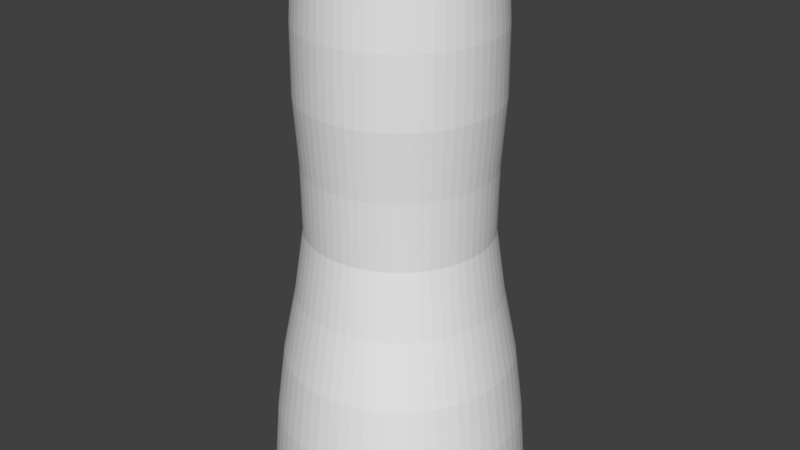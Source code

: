 # Source: Target6.blend  (saved by Blender 2.78.0; exported with 4.5.12 LTS)
import bpy
from mathutils import Matrix  # noqa: F401  (used for matrix-valued properties, if any)

bpy.ops.wm.read_factory_settings(use_empty=True)
scene = bpy.context.scene
scene.name = 'Scene'

# ---- collections
col_collection_1 = bpy.data.collections.new('Collection 1'); scene.collection.children.link(col_collection_1)

# ---- world
world_world = bpy.data.worlds.new('World'); scene.world = world_world
world_world.color = (0.05088, 0.05088, 0.05088)
world_world.use_sun_shadow = False
world_world.sun_shadow_jitter_overblur = 0.0
world_world.cycles.sampling_method = 'MANUAL'

# ---- meshes
me_cylinder = bpy.data.meshes.new('Cylinder')
me_cylinder.from_pydata([(5.961e-08, 0.5019, 0.00637), (0.09792, 0.4923, 0.00637), (0.1921, 0.4637, 0.00637), (0.2789, 0.4174, 0.00637), (0.3549, 0.3549, 0.00637), (0.4174, 0.2789, 0.00637), (0.4637, 0.1921, 0.00637), (0.4923, 0.09792, 0.00637), (0.5019, 1.8e-07, 0.00637), (0.4923, -0.09792, 0.00637), (0.4637, -0.1921, 0.00637), (0.4174, -0.2789, 0.00637), (0.3549, -0.3549, 0.00637), (0.2789, -0.4174, 0.00637), (0.1921, -0.4637, 0.00637), (0.09792, -0.4923, 0.00637), (-1.039e-07, -0.5019, 0.00637), (-0.09792, -0.4923, 0.00637), (-0.1921, -0.4637, 0.00637), (-0.2789, -0.4174, 0.00637), (-0.3549, -0.3549, 0.00637), (-0.4174, -0.2789, 0.00637), (-0.4637, -0.1921, 0.00637), (-0.4923, -0.09792, 0.00637), (-0.5019, 6.268e-07, 0.00637), (-0.4923, 0.09792, 0.00637), (-0.4637, 0.1921, 0.00637), (-0.4174, 0.2789, 0.00637), (-0.3549, 0.3549, 0.00637), (-0.2789, 0.4174, 0.00637), (-0.1921, 0.4637, 0.00637), (-0.09792, 0.4923, 0.00637), (0.0695, 0.3494, 2.054), (0.1363, 0.3291, 2.054), (0.1979, 0.2962, 2.054), (0.2519, 0.2519, 2.054), (0.2962, 0.1979, 2.054), (0.3291, 0.1363, 2.054), (0.3494, 0.0695, 2.054), (0.3563, 2.174e-07, 2.054), (0.3494, -0.0695, 2.054), (0.3291, -0.1363, 2.054), (0.2962, -0.1979, 2.054), (0.2519, -0.2519, 2.054), (0.1979, -0.2962, 2.054), (0.1363, -0.3291, 2.054), (0.0695, -0.3494, 2.054), (-3.575e-08, -0.3563, 2.054), (-0.0695, -0.3494, 2.054), (-0.1363, -0.3291, 2.054), (-0.1979, -0.2962, 2.054), (-0.2519, -0.2519, 2.054), (-0.2962, -0.1979, 2.054), (-0.3291, -0.1363, 2.054), (-0.3494, -0.0695, 2.054), (-0.3563, 5.345e-07, 2.054), (-0.3494, 0.0695, 2.054), (-0.3291, 0.1363, 2.054), (-0.2962, 0.1979, 2.054), (-0.2519, 0.2519, 2.054), (-0.1979, 0.2962, 2.054), (-0.1363, 0.3291, 2.054), (-0.0695, 0.3494, 2.054), (8.034e-08, 0.3563, 2.054), (0.06215, 0.3125, 1.03), (0.1219, 0.2943, 1.03), (0.177, 0.2649, 1.03), (0.2253, 0.2253, 1.03), (0.2649, 0.177, 1.03), (0.2943, 0.1219, 1.03), (0.3125, 0.06215, 1.03), (0.3186, 2.209e-07, 1.03), (0.3125, -0.06215, 1.03), (0.2943, -0.1219, 1.03), (0.2649, -0.177, 1.03), (0.2253, -0.2253, 1.03), (0.177, -0.2649, 1.03), (0.1219, -0.2943, 1.03), (0.06215, -0.3125, 1.03), (-1.945e-08, -0.3186, 1.03), (-0.06215, -0.3125, 1.03), (-0.1219, -0.2943, 1.03), (-0.177, -0.2649, 1.03), (-0.2253, -0.2253, 1.03), (-0.2649, -0.177, 1.03), (-0.2943, -0.1219, 1.03), (-0.3125, -0.06215, 1.03), (-0.3186, 5.045e-07, 1.03), (-0.3125, 0.06215, 1.03), (-0.2943, 0.1219, 1.03), (-0.2649, 0.177, 1.03), (-0.2253, 0.2253, 1.03), (-0.177, 0.2649, 1.03), (-0.1219, 0.2943, 1.03), (-0.06215, 0.3125, 1.03), (8.436e-08, 0.3186, 1.03), (7.516e-08, 0.3927, 1.542), (0.07661, 0.3851, 1.542), (0.1503, 0.3628, 1.542), (0.2182, 0.3265, 1.542), (0.2777, 0.2777, 1.542), (0.3265, 0.2182, 1.542), (0.3628, 0.1503, 1.542), (0.3851, 0.07661, 1.542), (0.3927, 2.081e-07, 1.542), (0.3851, -0.07661, 1.542), (0.3628, -0.1503, 1.542), (0.3265, -0.2182, 1.542), (0.2777, -0.2777, 1.542), (0.2182, -0.3265, 1.542), (0.1503, -0.3628, 1.542), (0.07661, -0.3851, 1.542), (-5.279e-08, -0.3927, 1.542), (-0.07661, -0.3851, 1.542), (-0.1503, -0.3628, 1.542), (-0.2182, -0.3265, 1.542), (-0.2777, -0.2777, 1.542), (-0.3265, -0.2182, 1.542), (-0.3628, -0.1503, 1.542), (-0.3851, -0.07661, 1.542), (-0.3927, 5.576e-07, 1.542), (-0.3851, 0.07661, 1.542), (-0.3628, 0.1503, 1.542), (-0.3265, 0.2182, 1.542), (-0.2777, 0.2777, 1.542), (-0.2182, 0.3265, 1.542), (-0.1503, 0.3628, 1.542), (-0.07661, 0.3851, 1.542), (0.09082, 0.4566, 0.5183), (0.1781, 0.4301, 0.5183), (0.2586, 0.3871, 0.5183), (0.3292, 0.3292, 0.5183), (0.3871, 0.2586, 0.5183), (0.4301, 0.1781, 0.5183), (0.4566, 0.09082, 0.5183), (0.4655, 1.894e-07, 0.5183), (0.4566, -0.09082, 0.5183), (0.4301, -0.1781, 0.5183), (0.3871, -0.2586, 0.5183), (0.3292, -0.3292, 0.5183), (0.2586, -0.3871, 0.5183), (0.1781, -0.4301, 0.5183), (0.09082, -0.4566, 0.5183), (-8.689e-08, -0.4655, 0.5183), (-0.09082, -0.4566, 0.5183), (-0.1781, -0.4301, 0.5183), (-0.2586, -0.3871, 0.5183), (-0.3292, -0.3292, 0.5183), (-0.3871, -0.2586, 0.5183), (-0.4301, -0.1781, 0.5183), (-0.4566, -0.09082, 0.5183), (-0.4655, 6.037e-07, 0.5183), (-0.4566, 0.09082, 0.5183), (-0.4301, 0.1781, 0.5183), (-0.3871, 0.2586, 0.5183), (-0.3292, 0.3292, 0.5183), (-0.2586, 0.3871, 0.5183), (-0.1781, 0.4301, 0.5183), (-0.09082, 0.4566, 0.5183), (6.479e-08, 0.4655, 0.5183)], [], [(96, 63, 32, 97), (97, 32, 33, 98), (98, 33, 34, 99), (99, 34, 35, 100), (100, 35, 36, 101), (101, 36, 37, 102), (102, 37, 38, 103), (103, 38, 39, 104), (104, 39, 40, 105), (105, 40, 41, 106), (106, 41, 42, 107), (107, 42, 43, 108), (108, 43, 44, 109), (109, 44, 45, 110), (110, 45, 46, 111), (111, 46, 47, 112), (112, 47, 48, 113), (113, 48, 49, 114), (114, 49, 50, 115), (115, 50, 51, 116), (116, 51, 52, 117), (117, 52, 53, 118), (118, 53, 54, 119), (119, 54, 55, 120), (120, 55, 56, 121), (121, 56, 57, 122), (122, 57, 58, 123), (123, 58, 59, 124), (124, 59, 60, 125), (125, 60, 61, 126), (126, 61, 62, 127), (127, 62, 63, 96), (158, 94, 95, 159), (157, 93, 94, 158), (156, 92, 93, 157), (155, 91, 92, 156), (154, 90, 91, 155), (153, 89, 90, 154), (152, 88, 89, 153), (151, 87, 88, 152), (150, 86, 87, 151), (149, 85, 86, 150), (148, 84, 85, 149), (147, 83, 84, 148), (146, 82, 83, 147), (145, 81, 82, 146), (144, 80, 81, 145), (143, 79, 80, 144), (142, 78, 79, 143), (141, 77, 78, 142), (140, 76, 77, 141), (139, 75, 76, 140), (138, 74, 75, 139), (137, 73, 74, 138), (136, 72, 73, 137), (135, 71, 72, 136), (134, 70, 71, 135), (133, 69, 70, 134), (132, 68, 69, 133), (131, 67, 68, 132), (130, 66, 67, 131), (129, 65, 66, 130), (128, 64, 65, 129), (159, 95, 64, 128), (94, 127, 96, 95), (93, 126, 127, 94), (92, 125, 126, 93), (91, 124, 125, 92), (90, 123, 124, 91), (89, 122, 123, 90), (88, 121, 122, 89), (87, 120, 121, 88), (86, 119, 120, 87), (85, 118, 119, 86), (84, 117, 118, 85), (83, 116, 117, 84), (82, 115, 116, 83), (81, 114, 115, 82), (80, 113, 114, 81), (79, 112, 113, 80), (78, 111, 112, 79), (77, 110, 111, 78), (76, 109, 110, 77), (75, 108, 109, 76), (74, 107, 108, 75), (73, 106, 107, 74), (72, 105, 106, 73), (71, 104, 105, 72), (70, 103, 104, 71), (69, 102, 103, 70), (68, 101, 102, 69), (67, 100, 101, 68), (66, 99, 100, 67), (65, 98, 99, 66), (64, 97, 98, 65), (95, 96, 97, 64), (0, 159, 128, 1), (1, 128, 129, 2), (2, 129, 130, 3), (3, 130, 131, 4), (4, 131, 132, 5), (5, 132, 133, 6), (6, 133, 134, 7), (7, 134, 135, 8), (8, 135, 136, 9), (9, 136, 137, 10), (10, 137, 138, 11), (11, 138, 139, 12), (12, 139, 140, 13), (13, 140, 141, 14), (14, 141, 142, 15), (15, 142, 143, 16), (16, 143, 144, 17), (17, 144, 145, 18), (18, 145, 146, 19), (19, 146, 147, 20), (20, 147, 148, 21), (21, 148, 149, 22), (22, 149, 150, 23), (23, 150, 151, 24), (24, 151, 152, 25), (25, 152, 153, 26), (26, 153, 154, 27), (27, 154, 155, 28), (28, 155, 156, 29), (29, 156, 157, 30), (30, 157, 158, 31), (31, 158, 159, 0)])
_uv = me_cylinder.uv_layers.new(name='UVMap')
_uv.uv.foreach_set('vector', [-0.04562, 0.5374, 0.0325, 0.9369, 0.09753, 0.9369, 0.01941, 0.5374, 0.01941, 0.5374, 0.09753, 0.9369, 0.1626, 0.9369, 0.08444, 0.5374, 0.08444, 0.5374, 0.1626, 0.9369, 0.2276, 0.9369, 0.1495, 0.5374, 0.1495, 0.5374, 0.2276, 0.9369, 0.2926, 0.9369, 0.2145, 0.5374, 0.2145, 0.5374, 0.2926, 0.9369, 0.3576, 0.9369, 0.2795, 0.5374, 0.2795, 0.5374, 0.3576, 0.9369, 0.4227, 0.9369, 0.3446, 0.5374, 0.3446, 0.5374, 0.4227, 0.9369, 0.4877, 0.9369, 0.4096, 0.5374, 0.4096, 0.5374, 0.4877, 0.9369, 0.5527, 0.9369, 0.4746, 0.5374, 0.4746, 0.5374, 0.5527, 0.9369, 0.6178, 0.9369, 0.5396, 0.5374, 0.5396, 0.5374, 0.6178, 0.9369, 0.6828, 0.9369, 0.6047, 0.5374, 0.6047, 0.5374, 0.6828, 0.9369, 0.7478, 0.9369, 0.6697, 0.5374, 0.6697, 0.5374, 0.7478, 0.9369, 0.8129, 0.9369, 0.7347, 0.5374, 0.7347, 0.5374, 0.8129, 0.9369, 0.8779, 0.9369, 0.7998, 0.5374, 0.7998, 0.5374, 0.8779, 0.9369, 0.9429, 0.9369, 0.8648, 0.5374, 0.8648, 0.5374, 0.9429, 0.9369, 1.008, 0.9369, 0.9298, 0.5374, 0.9298, 0.5374, 1.008, 0.9369, 1.073, 0.9369, 0.9948, 0.5374, 0.9948, 0.5374, 1.073, 0.9369, 1.138, 0.9369, 1.06, 0.5374, 1.06, 0.5374, 1.138, 0.9369, 1.203, 0.9369, 1.125, 0.5374, 1.125, 0.5374, 1.203, 0.9369, 1.268, 0.9369, 1.19, 0.5374, 1.19, 0.5374, 1.268, 0.9369, 1.333, 0.9369, 1.255, 0.5374, 1.255, 0.5374, 1.333, 0.9369, 1.398, 0.9369, 1.32, 0.5374, 1.32, 0.5374, 1.398, 0.9369, 1.463, 0.9369, 1.385, 0.5374, 1.385, 0.5374, 1.463, 0.9369, 1.528, 0.9369, 1.45, 0.5374, 1.45, 0.5374, 1.528, 0.9369, 1.593, 0.9369, 1.515, 0.5374, 1.515, 0.5374, 1.593, 0.9369, 1.658, 0.9369, 1.58, 0.5374, -0.5008, 0.5374, -0.4227, 0.9369, -0.3577, 0.9369, -0.4358, 0.5374, -0.4358, 0.5374, -0.3577, 0.9369, -0.2926, 0.9369, -0.3708, 0.5374, -0.3708, 0.5374, -0.2926, 0.9369, -0.2276, 0.9369, -0.3057, 0.5374, -0.3057, 0.5374, -0.2276, 0.9369, -0.1626, 0.9369, -0.2407, 0.5374, -0.2407, 0.5374, -0.1626, 0.9369, -0.09756, 0.9369, -0.1757, 0.5374, -0.1757, 0.5374, -0.09756, 0.9369, -0.03253, 0.9369, -0.1106, 0.5374, -0.1106, 0.5374, -0.03253, 0.9369, 0.0325, 0.9369, -0.04562, 0.5374, -0.1714, 0.4466, -0.1888, 0.1378, -0.1237, 0.1378, -0.1064, 0.4466, -0.2364, 0.4466, -0.2538, 0.1378, -0.1888, 0.1378, -0.1714, 0.4466, -0.3014, 0.4466, -0.3188, 0.1378, -0.2538, 0.1378, -0.2364, 0.4466, -0.3665, 0.4466, -0.3839, 0.1378, -0.3188, 0.1378, -0.3014, 0.4466, -0.4315, 0.4466, -0.4489, 0.1378, -0.3839, 0.1378, -0.3665, 0.4466, -0.4965, 0.4466, -0.5139, 0.1378, -0.4489, 0.1378, -0.4315, 0.4466, -0.5616, 0.4466, -0.5789, 0.1378, -0.5139, 0.1378, -0.4965, 0.4466, 1.454, 0.4466, 1.437, 0.1378, 1.502, 0.1378, 1.519, 0.4466, 1.389, 0.4466, 1.372, 0.1378, 1.437, 0.1378, 1.454, 0.4466, 1.324, 0.4466, 1.307, 0.1378, 1.372, 0.1378, 1.389, 0.4466, 1.259, 0.4466, 1.242, 0.1378, 1.307, 0.1378, 1.324, 0.4466, 1.194, 0.4466, 1.177, 0.1378, 1.242, 0.1378, 1.259, 0.4466, 1.129, 0.4466, 1.112, 0.1378, 1.177, 0.1378, 1.194, 0.4466, 1.064, 0.4466, 1.047, 0.1378, 1.112, 0.1378, 1.129, 0.4466, 0.9991, 0.4466, 0.9818, 0.1378, 1.047, 0.1378, 1.064, 0.4466, 0.9341, 0.4466, 0.9167, 0.1378, 0.9818, 0.1378, 0.9991, 0.4466, 0.8691, 0.4466, 0.8517, 0.1378, 0.9167, 0.1378, 0.9341, 0.4466, 0.804, 0.4466, 0.7867, 0.1378, 0.8517, 0.1378, 0.8691, 0.4466, 0.739, 0.4466, 0.7216, 0.1378, 0.7867, 0.1378, 0.804, 0.4466, 0.674, 0.4466, 0.6566, 0.1378, 0.7216, 0.1378, 0.739, 0.4466, 0.609, 0.4466, 0.5916, 0.1378, 0.6566, 0.1378, 0.674, 0.4466, 0.5439, 0.4466, 0.5266, 0.1378, 0.5916, 0.1378, 0.609, 0.4466, 0.4789, 0.4466, 0.4615, 0.1378, 0.5266, 0.1378, 0.5439, 0.4466, 0.4139, 0.4466, 0.3965, 0.1378, 0.4615, 0.1378, 0.4789, 0.4466, 0.3488, 0.4466, 0.3315, 0.1378, 0.3965, 0.1378, 0.4139, 0.4466, 0.2838, 0.4466, 0.2664, 0.1378, 0.3315, 0.1378, 0.3488, 0.4466, 0.2188, 0.4466, 0.2014, 0.1378, 0.2664, 0.1378, 0.2838, 0.4466, 0.1538, 0.4466, 0.1364, 0.1378, 0.2014, 0.1378, 0.2188, 0.4466, 0.08872, 0.4466, 0.07135, 0.1378, 0.1364, 0.1378, 0.1538, 0.4466, 0.0237, 0.4466, 0.006322, 0.1378, 0.07135, 0.1378, 0.08872, 0.4466, -0.04133, 0.4466, -0.05871, 0.1378, 0.006322, 0.1378, 0.0237, 0.4466, -0.1064, 0.4466, -0.1237, 0.1378, -0.05871, 0.1378, -0.04133, 0.4466, -0.1888, 0.1378, -0.1106, 0.5374, -0.04562, 0.5374, -0.1237, 0.1378, -0.2538, 0.1378, -0.1757, 0.5374, -0.1106, 0.5374, -0.1888, 0.1378, -0.3188, 0.1378, -0.2407, 0.5374, -0.1757, 0.5374, -0.2538, 0.1378, -0.3839, 0.1378, -0.3057, 0.5374, -0.2407, 0.5374, -0.3188, 0.1378, -0.4489, 0.1378, -0.3708, 0.5374, -0.3057, 0.5374, -0.3839, 0.1378, -0.5139, 0.1378, -0.4358, 0.5374, -0.3708, 0.5374, -0.4489, 0.1378, -0.5789, 0.1378, -0.5008, 0.5374, -0.4358, 0.5374, -0.5139, 0.1378, 1.437, 0.1378, 1.515, 0.5374, 1.58, 0.5374, 1.502, 0.1378, 1.372, 0.1378, 1.45, 0.5374, 1.515, 0.5374, 1.437, 0.1378, 1.307, 0.1378, 1.385, 0.5374, 1.45, 0.5374, 1.372, 0.1378, 1.242, 0.1378, 1.32, 0.5374, 1.385, 0.5374, 1.307, 0.1378, 1.177, 0.1378, 1.255, 0.5374, 1.32, 0.5374, 1.242, 0.1378, 1.112, 0.1378, 1.19, 0.5374, 1.255, 0.5374, 1.177, 0.1378, 1.047, 0.1378, 1.125, 0.5374, 1.19, 0.5374, 1.112, 0.1378, 0.9818, 0.1378, 1.06, 0.5374, 1.125, 0.5374, 1.047, 0.1378, 0.9167, 0.1378, 0.9948, 0.5374, 1.06, 0.5374, 0.9818, 0.1378, 0.8517, 0.1378, 0.9298, 0.5374, 0.9948, 0.5374, 0.9167, 0.1378, 0.7867, 0.1378, 0.8648, 0.5374, 0.9298, 0.5374, 0.8517, 0.1378, 0.7216, 0.1378, 0.7998, 0.5374, 0.8648, 0.5374, 0.7867, 0.1378, 0.6566, 0.1378, 0.7347, 0.5374, 0.7998, 0.5374, 0.7216, 0.1378, 0.5916, 0.1378, 0.6697, 0.5374, 0.7347, 0.5374, 0.6566, 0.1378, 0.5266, 0.1378, 0.6047, 0.5374, 0.6697, 0.5374, 0.5916, 0.1378, 0.4615, 0.1378, 0.5396, 0.5374, 0.6047, 0.5374, 0.5266, 0.1378, 0.3965, 0.1378, 0.4746, 0.5374, 0.5396, 0.5374, 0.4615, 0.1378, 0.3315, 0.1378, 0.4096, 0.5374, 0.4746, 0.5374, 0.3965, 0.1378, 0.2664, 0.1378, 0.3446, 0.5374, 0.4096, 0.5374, 0.3315, 0.1378, 0.2014, 0.1378, 0.2795, 0.5374, 0.3446, 0.5374, 0.2664, 0.1378, 0.1364, 0.1378, 0.2145, 0.5374, 0.2795, 0.5374, 0.2014, 0.1378, 0.07135, 0.1378, 0.1495, 0.5374, 0.2145, 0.5374, 0.1364, 0.1378, 0.006322, 0.1378, 0.08444, 0.5374, 0.1495, 0.5374, 0.07135, 0.1378, -0.05871, 0.1378, 0.01941, 0.5374, 0.08444, 0.5374, 0.006322, 0.1378, -0.1237, 0.1378, -0.04562, 0.5374, 0.01941, 0.5374, -0.05871, 0.1378, -0.08899, 0.7555, -0.1064, 0.4466, -0.04133, 0.4466, -0.02396, 0.7555, -0.02396, 0.7555, -0.04133, 0.4466, 0.0237, 0.4466, 0.04107, 0.7555, 0.04107, 0.7555, 0.0237, 0.4466, 0.08872, 0.4466, 0.1061, 0.7555, 0.1061, 0.7555, 0.08872, 0.4466, 0.1538, 0.4466, 0.1711, 0.7555, 0.1711, 0.7555, 0.1538, 0.4466, 0.2188, 0.4466, 0.2362, 0.7555, 0.2362, 0.7555, 0.2188, 0.4466, 0.2838, 0.4466, 0.3012, 0.7555, 0.3012, 0.7555, 0.2838, 0.4466, 0.3488, 0.4466, 0.3662, 0.7555, 0.3662, 0.7555, 0.3488, 0.4466, 0.4139, 0.4466, 0.4312, 0.7555, 0.4312, 0.7555, 0.4139, 0.4466, 0.4789, 0.4466, 0.4963, 0.7555, 0.4963, 0.7555, 0.4789, 0.4466, 0.5439, 0.4466, 0.5613, 0.7555, 0.5613, 0.7555, 0.5439, 0.4466, 0.609, 0.4466, 0.6263, 0.7555, 0.6263, 0.7555, 0.609, 0.4466, 0.674, 0.4466, 0.6914, 0.7555, 0.6914, 0.7555, 0.674, 0.4466, 0.739, 0.4466, 0.7564, 0.7555, 0.7564, 0.7555, 0.739, 0.4466, 0.804, 0.4466, 0.8214, 0.7555, 0.8214, 0.7555, 0.804, 0.4466, 0.8691, 0.4466, 0.8864, 0.7555, 0.8864, 0.7555, 0.8691, 0.4466, 0.9341, 0.4466, 0.9515, 0.7555, 0.9515, 0.7555, 0.9341, 0.4466, 0.9991, 0.4466, 1.017, 0.7555, 1.017, 0.7555, 0.9991, 0.4466, 1.064, 0.4466, 1.082, 0.7555, 1.082, 0.7555, 1.064, 0.4466, 1.129, 0.4466, 1.147, 0.7555, 1.147, 0.7555, 1.129, 0.4466, 1.194, 0.4466, 1.212, 0.7555, 1.212, 0.7555, 1.194, 0.4466, 1.259, 0.4466, 1.277, 0.7555, 1.277, 0.7555, 1.259, 0.4466, 1.324, 0.4466, 1.342, 0.7555, 1.342, 0.7555, 1.324, 0.4466, 1.389, 0.4466, 1.407, 0.7555, 1.407, 0.7555, 1.389, 0.4466, 1.454, 0.4466, 1.472, 0.7555, 1.472, 0.7555, 1.454, 0.4466, 1.519, 0.4466, 1.537, 0.7555, -0.5442, 0.7555, -0.5616, 0.4466, -0.4965, 0.4466, -0.4792, 0.7555, -0.4792, 0.7555, -0.4965, 0.4466, -0.4315, 0.4466, -0.4141, 0.7555, -0.4141, 0.7555, -0.4315, 0.4466, -0.3665, 0.4466, -0.3491, 0.7555, -0.3491, 0.7555, -0.3665, 0.4466, -0.3014, 0.4466, -0.2841, 0.7555, -0.2841, 0.7555, -0.3014, 0.4466, -0.2364, 0.4466, -0.219, 0.7555, -0.219, 0.7555, -0.2364, 0.4466, -0.1714, 0.4466, -0.154, 0.7555, -0.154, 0.7555, -0.1714, 0.4466, -0.1064, 0.4466, -0.08899, 0.7555])
me_cylinder.use_remesh_preserve_volume = False
me_cylinder.use_remesh_preserve_attributes = False
me_cylinder.use_mirror_vertex_groups = False
me_cylinder.update()

# ---- objects
ob_target = bpy.data.objects.new('Target', me_cylinder)

# ---- transforms, parenting, visibility, modifiers, constraints
ob_target.location = (0.0, 0.0, 0.0)
ob_target.lineart.crease_threshold = 0.0
_m = ob_target.modifiers.new('Subsurf', 'SUBSURF')
_m.uv_smooth = 'PRESERVE_CORNERS'
_m.quality = 1
_m.render_levels = 1
_m.show_only_control_edges = False

# ---- collection membership
col_collection_1.objects.link(ob_target)

# ---- scene / render settings (as saved in the file)
scene.frame_start = 1; scene.frame_end = 250; scene.frame_set(1)
scene.render.engine = 'BLENDER_EEVEE_NEXT'
scene.render.resolution_percentage = 50
scene.render.dither_intensity = 0.0
scene.cycles.use_denoising = False
scene.cycles.samples = 128
scene.cycles.sampling_pattern = 'TABULATED_SOBOL'
scene.cycles.light_sampling_threshold = 0.0
scene.cycles.use_adaptive_sampling = False
scene.cycles.use_light_tree = False
scene.cycles.blur_glossy = 0.0
scene.cycles.sample_clamp_indirect = 0.0
scene.view_settings.view_transform = 'Standard'
bpy.context.view_layer.update()

# ---- added for rendering (the .blend has no active camera and no usable light): camera, sun
cam_auto = bpy.data.cameras.new('AutoCamera')
cam_auto.lens = 50.0
cam_auto.sensor_width = 36.0
cam_auto.clip_end = 1000.0
ob_auto_camera = bpy.data.objects.new('AutoCamera', cam_auto)
scene.collection.objects.link(ob_auto_camera)
ob_auto_camera.location = (2.30551, -2.76661, 2.8747)
ob_auto_camera.rotation_euler = (1.09748, -7.21219e-08, 0.694738)
scene.camera = ob_auto_camera
light_auto_sun = bpy.data.lights.new('AutoSun', 'SUN')
light_auto_sun.energy = 3.0
light_auto_sun.angle = 0.0523599
ob_auto_sun = bpy.data.objects.new('AutoSun', light_auto_sun)
scene.collection.objects.link(ob_auto_sun)
ob_auto_sun.rotation_euler = (0.872665, 0.174533, 0.523599)
bpy.context.view_layer.update()
